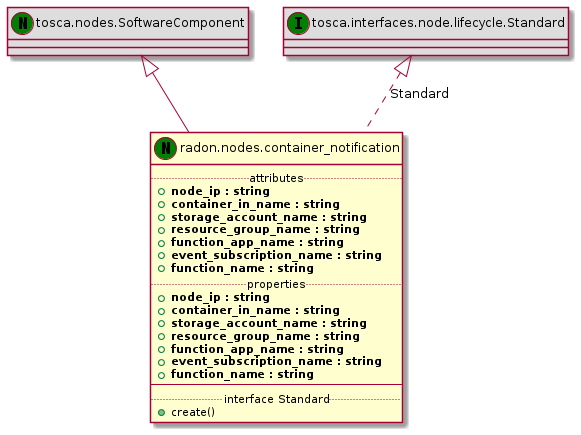

The diagram above was rendered by PlantUML. Its source (embedded in the PNG):
@startuml
set namespaceSeparator none
class "tosca.nodes.SoftwareComponent" << (N,green) >> #DDDDDD
"tosca.nodes.SoftwareComponent" <|-- "radon.nodes.container_notification"
class "radon.nodes.container_notification" << (N,green) >> {
.. attributes ..
+<b>node_ip : string
+<b>container_in_name : string
+<b>storage_account_name : string
+<b>resource_group_name : string
+<b>function_app_name : string
+<b>event_subscription_name : string
+<b>function_name : string
.. properties ..
+<b>node_ip : string
+<b>container_in_name : string
+<b>storage_account_name : string
+<b>resource_group_name : string
+<b>function_app_name : string
+<b>event_subscription_name : string
+<b>function_name : string
--
.. interface Standard ..
+create()
}
class "tosca.interfaces.node.lifecycle.Standard" << (I,green) >> #DDDDDD
"tosca.interfaces.node.lifecycle.Standard" <|.. "radon.nodes.container_notification" : Standard
@enduml